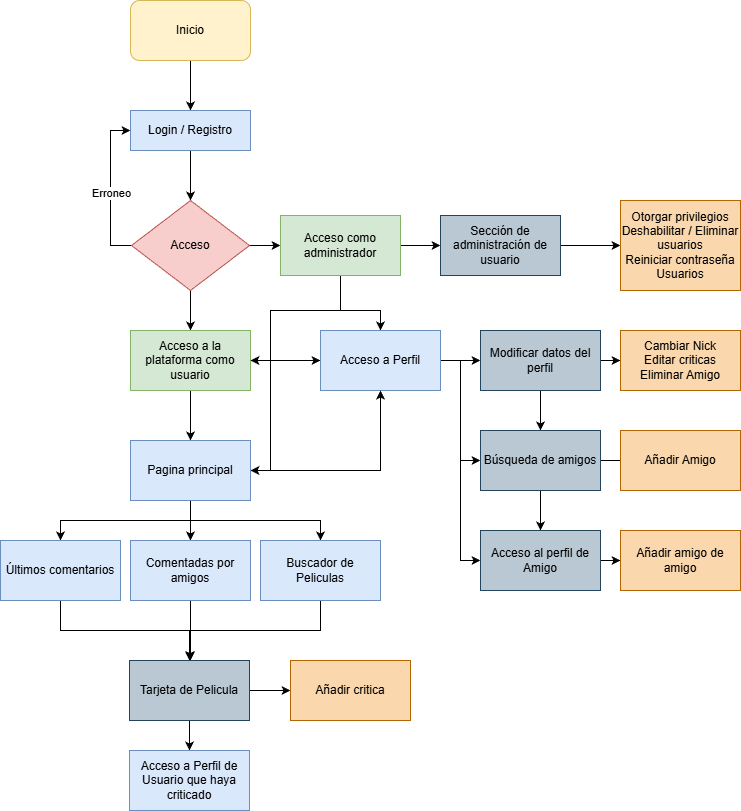

The diagram above was exported from draw.io. Its source (the exported page's mxGraphModel, read from the mxfile embedded in the PNG):
<mxGraphModel dx="1722" dy="919" grid="1" gridSize="10" guides="1" tooltips="1" connect="1" arrows="1" fold="1" page="1" pageScale="1" pageWidth="827" pageHeight="1169" math="0" shadow="0">
  <root>
    <mxCell id="0" />
    <mxCell id="1" parent="0" />
    <mxCell id="M7hs5UtgBCIzvt4ulj9e-3" edge="1" parent="1" source="M7hs5UtgBCIzvt4ulj9e-1" style="edgeStyle=orthogonalEdgeStyle;rounded=0;orthogonalLoop=1;jettySize=auto;html=1;exitX=0.5;exitY=1;exitDx=0;exitDy=0;entryX=0.5;entryY=0;entryDx=0;entryDy=0;" target="M7hs5UtgBCIzvt4ulj9e-2">
      <mxGeometry relative="1" as="geometry" />
    </mxCell>
    <mxCell id="M7hs5UtgBCIzvt4ulj9e-1" parent="1" style="rounded=1;whiteSpace=wrap;html=1;fillColor=#fff2cc;strokeColor=#d6b656;" value="Inicio" vertex="1">
      <mxGeometry height="60" width="120" x="140" y="170" as="geometry" />
    </mxCell>
    <mxCell id="M7hs5UtgBCIzvt4ulj9e-5" edge="1" parent="1" source="M7hs5UtgBCIzvt4ulj9e-2" style="edgeStyle=orthogonalEdgeStyle;rounded=0;orthogonalLoop=1;jettySize=auto;html=1;entryX=0.5;entryY=0;entryDx=0;entryDy=0;" target="M7hs5UtgBCIzvt4ulj9e-4">
      <mxGeometry relative="1" as="geometry" />
    </mxCell>
    <mxCell id="M7hs5UtgBCIzvt4ulj9e-2" parent="1" style="rounded=0;whiteSpace=wrap;html=1;fillColor=#dae8fc;strokeColor=#6c8ebf;" value="Login / Registro" vertex="1">
      <mxGeometry height="40" width="120" x="140" y="280" as="geometry" />
    </mxCell>
    <mxCell id="M7hs5UtgBCIzvt4ulj9e-6" edge="1" parent="1" source="M7hs5UtgBCIzvt4ulj9e-4" style="edgeStyle=orthogonalEdgeStyle;rounded=0;orthogonalLoop=1;jettySize=auto;html=1;exitX=0;exitY=0.5;exitDx=0;exitDy=0;entryX=0;entryY=0.5;entryDx=0;entryDy=0;" target="M7hs5UtgBCIzvt4ulj9e-2">
      <mxGeometry relative="1" as="geometry" />
    </mxCell>
    <mxCell id="M7hs5UtgBCIzvt4ulj9e-7" connectable="0" parent="M7hs5UtgBCIzvt4ulj9e-6" style="edgeLabel;html=1;align=center;verticalAlign=middle;resizable=0;points=[];" value="Erroneo" vertex="1">
      <mxGeometry relative="1" x="-0.0641" y="-1" as="geometry">
        <mxPoint as="offset" />
      </mxGeometry>
    </mxCell>
    <mxCell id="M7hs5UtgBCIzvt4ulj9e-9" edge="1" parent="1" source="M7hs5UtgBCIzvt4ulj9e-4" style="edgeStyle=orthogonalEdgeStyle;rounded=0;orthogonalLoop=1;jettySize=auto;html=1;" target="M7hs5UtgBCIzvt4ulj9e-8" value="">
      <mxGeometry relative="1" as="geometry" />
    </mxCell>
    <mxCell id="M7hs5UtgBCIzvt4ulj9e-11" edge="1" parent="1" source="M7hs5UtgBCIzvt4ulj9e-4" style="edgeStyle=orthogonalEdgeStyle;rounded=0;orthogonalLoop=1;jettySize=auto;html=1;" target="M7hs5UtgBCIzvt4ulj9e-10" value="">
      <mxGeometry relative="1" as="geometry" />
    </mxCell>
    <mxCell id="M7hs5UtgBCIzvt4ulj9e-4" parent="1" style="rhombus;whiteSpace=wrap;html=1;fillColor=#f8cecc;strokeColor=#b85450;" value="Acceso" vertex="1">
      <mxGeometry height="90" width="118" x="141" y="370" as="geometry" />
    </mxCell>
    <mxCell id="M7hs5UtgBCIzvt4ulj9e-13" edge="1" parent="1" source="M7hs5UtgBCIzvt4ulj9e-8" style="edgeStyle=orthogonalEdgeStyle;rounded=0;orthogonalLoop=1;jettySize=auto;html=1;" target="M7hs5UtgBCIzvt4ulj9e-12" value="">
      <mxGeometry relative="1" as="geometry" />
    </mxCell>
    <mxCell id="M7hs5UtgBCIzvt4ulj9e-31" edge="1" parent="1" source="M7hs5UtgBCIzvt4ulj9e-8" style="edgeStyle=orthogonalEdgeStyle;rounded=0;orthogonalLoop=1;jettySize=auto;html=1;" target="M7hs5UtgBCIzvt4ulj9e-30" value="">
      <mxGeometry relative="1" as="geometry" />
    </mxCell>
    <mxCell id="M7hs5UtgBCIzvt4ulj9e-8" parent="1" style="whiteSpace=wrap;html=1;fillColor=#d5e8d4;strokeColor=#82b366;" value="Acceso a la plataforma como usuario" vertex="1">
      <mxGeometry height="60" width="120" x="140" y="500" as="geometry" />
    </mxCell>
    <mxCell id="M7hs5UtgBCIzvt4ulj9e-14" edge="1" parent="1" source="M7hs5UtgBCIzvt4ulj9e-10" style="edgeStyle=orthogonalEdgeStyle;rounded=0;orthogonalLoop=1;jettySize=auto;html=1;entryX=0.5;entryY=0;entryDx=0;entryDy=0;" target="M7hs5UtgBCIzvt4ulj9e-12">
      <mxGeometry relative="1" as="geometry">
        <Array as="points">
          <mxPoint x="350" y="480" />
          <mxPoint x="390" y="480" />
        </Array>
      </mxGeometry>
    </mxCell>
    <mxCell id="M7hs5UtgBCIzvt4ulj9e-16" edge="1" parent="1" source="M7hs5UtgBCIzvt4ulj9e-10" style="edgeStyle=orthogonalEdgeStyle;rounded=0;orthogonalLoop=1;jettySize=auto;html=1;" target="M7hs5UtgBCIzvt4ulj9e-15" value="">
      <mxGeometry relative="1" as="geometry" />
    </mxCell>
    <mxCell id="M7hs5UtgBCIzvt4ulj9e-32" edge="1" parent="1" source="M7hs5UtgBCIzvt4ulj9e-10" style="edgeStyle=orthogonalEdgeStyle;rounded=0;orthogonalLoop=1;jettySize=auto;html=1;" target="M7hs5UtgBCIzvt4ulj9e-30">
      <mxGeometry relative="1" as="geometry">
        <Array as="points">
          <mxPoint x="350" y="480" />
          <mxPoint x="280" y="480" />
          <mxPoint x="280" y="640" />
        </Array>
      </mxGeometry>
    </mxCell>
    <mxCell id="M7hs5UtgBCIzvt4ulj9e-10" parent="1" style="whiteSpace=wrap;html=1;fillColor=#d5e8d4;strokeColor=#82b366;" value="Acceso como administrador" vertex="1">
      <mxGeometry height="60" width="120" x="290" y="385" as="geometry" />
    </mxCell>
    <mxCell id="M7hs5UtgBCIzvt4ulj9e-20" edge="1" parent="1" source="M7hs5UtgBCIzvt4ulj9e-12" style="edgeStyle=orthogonalEdgeStyle;rounded=0;orthogonalLoop=1;jettySize=auto;html=1;" target="M7hs5UtgBCIzvt4ulj9e-19" value="">
      <mxGeometry relative="1" as="geometry" />
    </mxCell>
    <mxCell id="M7hs5UtgBCIzvt4ulj9e-21" edge="1" parent="1" source="M7hs5UtgBCIzvt4ulj9e-12" style="edgeStyle=orthogonalEdgeStyle;rounded=0;orthogonalLoop=1;jettySize=auto;html=1;" target="M7hs5UtgBCIzvt4ulj9e-8">
      <mxGeometry relative="1" as="geometry" />
    </mxCell>
    <mxCell id="A4gBs01AWHM10zpyLM4T-1" edge="1" parent="1" source="M7hs5UtgBCIzvt4ulj9e-12" style="edgeStyle=orthogonalEdgeStyle;rounded=0;orthogonalLoop=1;jettySize=auto;html=1;entryX=0;entryY=0.5;entryDx=0;entryDy=0;" target="M7hs5UtgBCIzvt4ulj9e-24">
      <mxGeometry relative="1" as="geometry" />
    </mxCell>
    <mxCell id="A4gBs01AWHM10zpyLM4T-2" edge="1" parent="1" source="M7hs5UtgBCIzvt4ulj9e-12" style="edgeStyle=orthogonalEdgeStyle;rounded=0;orthogonalLoop=1;jettySize=auto;html=1;entryX=0;entryY=0.5;entryDx=0;entryDy=0;" target="M7hs5UtgBCIzvt4ulj9e-53">
      <mxGeometry relative="1" as="geometry" />
    </mxCell>
    <mxCell id="M7hs5UtgBCIzvt4ulj9e-12" parent="1" style="whiteSpace=wrap;html=1;fillColor=#dae8fc;strokeColor=#6c8ebf;" value="Acceso a Perfil" vertex="1">
      <mxGeometry height="60" width="120" x="330" y="500" as="geometry" />
    </mxCell>
    <mxCell id="M7hs5UtgBCIzvt4ulj9e-18" edge="1" parent="1" source="M7hs5UtgBCIzvt4ulj9e-15" style="edgeStyle=orthogonalEdgeStyle;rounded=0;orthogonalLoop=1;jettySize=auto;html=1;" target="M7hs5UtgBCIzvt4ulj9e-17" value="">
      <mxGeometry relative="1" as="geometry" />
    </mxCell>
    <mxCell id="M7hs5UtgBCIzvt4ulj9e-15" parent="1" style="whiteSpace=wrap;html=1;fillColor=#bac8d3;strokeColor=#23445d;" value="Sección de administración de usuario" vertex="1">
      <mxGeometry height="60" width="120" x="450" y="385" as="geometry" />
    </mxCell>
    <mxCell id="M7hs5UtgBCIzvt4ulj9e-17" parent="1" style="whiteSpace=wrap;html=1;fillColor=#fad7ac;strokeColor=#b46504;" value="Otorgar privilegios&lt;br&gt;Deshabilitar / Eliminar usuarios&lt;div&gt;Reiniciar contraseña Usuarios&lt;/div&gt;" vertex="1">
      <mxGeometry height="90" width="120" x="630" y="370" as="geometry" />
    </mxCell>
    <mxCell id="M7hs5UtgBCIzvt4ulj9e-23" edge="1" parent="1" source="M7hs5UtgBCIzvt4ulj9e-19" style="edgeStyle=orthogonalEdgeStyle;rounded=0;orthogonalLoop=1;jettySize=auto;html=1;" value="">
      <mxGeometry relative="1" as="geometry">
        <mxPoint x="670" y="530" as="targetPoint" />
      </mxGeometry>
    </mxCell>
    <mxCell id="M7hs5UtgBCIzvt4ulj9e-25" edge="1" parent="1" source="M7hs5UtgBCIzvt4ulj9e-19" style="edgeStyle=orthogonalEdgeStyle;rounded=0;orthogonalLoop=1;jettySize=auto;html=1;" target="M7hs5UtgBCIzvt4ulj9e-24" value="">
      <mxGeometry relative="1" as="geometry" />
    </mxCell>
    <mxCell id="M7hs5UtgBCIzvt4ulj9e-55" edge="1" parent="1" source="M7hs5UtgBCIzvt4ulj9e-19" style="edgeStyle=orthogonalEdgeStyle;rounded=0;orthogonalLoop=1;jettySize=auto;html=1;" target="M7hs5UtgBCIzvt4ulj9e-22">
      <mxGeometry relative="1" as="geometry" />
    </mxCell>
    <mxCell id="M7hs5UtgBCIzvt4ulj9e-19" parent="1" style="whiteSpace=wrap;html=1;fillColor=#bac8d3;strokeColor=#23445d;" value="Modificar datos del perfil" vertex="1">
      <mxGeometry height="60" width="120" x="490" y="500" as="geometry" />
    </mxCell>
    <mxCell id="M7hs5UtgBCIzvt4ulj9e-22" parent="1" style="whiteSpace=wrap;html=1;fillColor=#fad7ac;strokeColor=#b46504;" value="Cambiar Nick&lt;br&gt;Editar criticas&lt;br&gt;Eliminar Amigo" vertex="1">
      <mxGeometry height="60" width="120" x="630" y="500" as="geometry" />
    </mxCell>
    <mxCell id="M7hs5UtgBCIzvt4ulj9e-29" edge="1" parent="1" source="M7hs5UtgBCIzvt4ulj9e-24" style="edgeStyle=orthogonalEdgeStyle;rounded=0;orthogonalLoop=1;jettySize=auto;html=1;" value="">
      <mxGeometry relative="1" as="geometry">
        <mxPoint x="670" y="630" as="targetPoint" />
      </mxGeometry>
    </mxCell>
    <mxCell id="M7hs5UtgBCIzvt4ulj9e-54" edge="1" parent="1" source="M7hs5UtgBCIzvt4ulj9e-24" style="edgeStyle=orthogonalEdgeStyle;rounded=0;orthogonalLoop=1;jettySize=auto;html=1;" target="M7hs5UtgBCIzvt4ulj9e-53" value="">
      <mxGeometry relative="1" as="geometry" />
    </mxCell>
    <mxCell id="M7hs5UtgBCIzvt4ulj9e-24" parent="1" style="whiteSpace=wrap;html=1;fillColor=#bac8d3;strokeColor=#23445d;" value="Búsqueda de amigos" vertex="1">
      <mxGeometry height="60" width="120" x="490" y="600" as="geometry" />
    </mxCell>
    <mxCell id="M7hs5UtgBCIzvt4ulj9e-28" parent="1" style="whiteSpace=wrap;html=1;fillColor=#fad7ac;strokeColor=#b46504;" value="Añadir Amigo" vertex="1">
      <mxGeometry height="60" width="120" x="630" y="600" as="geometry" />
    </mxCell>
    <mxCell id="M7hs5UtgBCIzvt4ulj9e-34" edge="1" parent="1" source="M7hs5UtgBCIzvt4ulj9e-30" style="edgeStyle=orthogonalEdgeStyle;rounded=0;orthogonalLoop=1;jettySize=auto;html=1;" target="M7hs5UtgBCIzvt4ulj9e-33" value="">
      <mxGeometry relative="1" as="geometry" />
    </mxCell>
    <mxCell id="M7hs5UtgBCIzvt4ulj9e-39" edge="1" parent="1" source="M7hs5UtgBCIzvt4ulj9e-30" style="edgeStyle=orthogonalEdgeStyle;rounded=0;orthogonalLoop=1;jettySize=auto;html=1;entryX=0.5;entryY=0;entryDx=0;entryDy=0;" target="M7hs5UtgBCIzvt4ulj9e-35">
      <mxGeometry relative="1" as="geometry">
        <Array as="points">
          <mxPoint x="200" y="690" />
          <mxPoint x="70" y="690" />
        </Array>
      </mxGeometry>
    </mxCell>
    <mxCell id="M7hs5UtgBCIzvt4ulj9e-40" edge="1" parent="1" source="M7hs5UtgBCIzvt4ulj9e-30" style="edgeStyle=orthogonalEdgeStyle;rounded=0;orthogonalLoop=1;jettySize=auto;html=1;" target="M7hs5UtgBCIzvt4ulj9e-33" value="">
      <mxGeometry relative="1" as="geometry" />
    </mxCell>
    <mxCell id="M7hs5UtgBCIzvt4ulj9e-41" edge="1" parent="1" source="M7hs5UtgBCIzvt4ulj9e-30" style="edgeStyle=orthogonalEdgeStyle;rounded=0;orthogonalLoop=1;jettySize=auto;html=1;" target="M7hs5UtgBCIzvt4ulj9e-33" value="">
      <mxGeometry relative="1" as="geometry" />
    </mxCell>
    <mxCell id="M7hs5UtgBCIzvt4ulj9e-43" edge="1" parent="1" source="M7hs5UtgBCIzvt4ulj9e-30" style="edgeStyle=orthogonalEdgeStyle;rounded=0;orthogonalLoop=1;jettySize=auto;html=1;entryX=0.5;entryY=0;entryDx=0;entryDy=0;" target="M7hs5UtgBCIzvt4ulj9e-42">
      <mxGeometry relative="1" as="geometry">
        <Array as="points">
          <mxPoint x="200" y="690" />
          <mxPoint x="330" y="690" />
        </Array>
      </mxGeometry>
    </mxCell>
    <mxCell id="M7hs5UtgBCIzvt4ulj9e-48" edge="1" parent="1" source="M7hs5UtgBCIzvt4ulj9e-30" style="edgeStyle=orthogonalEdgeStyle;rounded=0;orthogonalLoop=1;jettySize=auto;html=1;entryX=0.5;entryY=1;entryDx=0;entryDy=0;" target="M7hs5UtgBCIzvt4ulj9e-12">
      <mxGeometry relative="1" as="geometry" />
    </mxCell>
    <mxCell id="M7hs5UtgBCIzvt4ulj9e-30" parent="1" style="whiteSpace=wrap;html=1;fillColor=#dae8fc;strokeColor=#6c8ebf;" value="Pagina principal" vertex="1">
      <mxGeometry height="60" width="120" x="140" y="610" as="geometry" />
    </mxCell>
    <mxCell id="M7hs5UtgBCIzvt4ulj9e-46" edge="1" parent="1" source="M7hs5UtgBCIzvt4ulj9e-33" style="edgeStyle=orthogonalEdgeStyle;rounded=0;orthogonalLoop=1;jettySize=auto;html=1;" target="M7hs5UtgBCIzvt4ulj9e-44">
      <mxGeometry relative="1" as="geometry" />
    </mxCell>
    <mxCell id="M7hs5UtgBCIzvt4ulj9e-33" parent="1" style="whiteSpace=wrap;html=1;fillColor=#dae8fc;strokeColor=#6c8ebf;" value="Comentadas por amigos" vertex="1">
      <mxGeometry height="60" width="120" x="140" y="710" as="geometry" />
    </mxCell>
    <mxCell id="M7hs5UtgBCIzvt4ulj9e-45" edge="1" parent="1" source="M7hs5UtgBCIzvt4ulj9e-35" style="edgeStyle=orthogonalEdgeStyle;rounded=0;orthogonalLoop=1;jettySize=auto;html=1;" target="M7hs5UtgBCIzvt4ulj9e-44" value="">
      <mxGeometry relative="1" as="geometry">
        <Array as="points">
          <mxPoint x="70" y="800" />
          <mxPoint x="200" y="800" />
        </Array>
      </mxGeometry>
    </mxCell>
    <mxCell id="M7hs5UtgBCIzvt4ulj9e-35" parent="1" style="whiteSpace=wrap;html=1;fillColor=#dae8fc;strokeColor=#6c8ebf;" value="Últimos comentarios" vertex="1">
      <mxGeometry height="60" width="120" x="10" y="710" as="geometry" />
    </mxCell>
    <mxCell id="M7hs5UtgBCIzvt4ulj9e-47" edge="1" parent="1" source="M7hs5UtgBCIzvt4ulj9e-42" style="edgeStyle=orthogonalEdgeStyle;rounded=0;orthogonalLoop=1;jettySize=auto;html=1;">
      <mxGeometry relative="1" as="geometry">
        <Array as="points">
          <mxPoint x="330" y="800" />
          <mxPoint x="200" y="800" />
        </Array>
        <mxPoint x="200" y="840" as="targetPoint" />
      </mxGeometry>
    </mxCell>
    <mxCell id="M7hs5UtgBCIzvt4ulj9e-42" parent="1" style="whiteSpace=wrap;html=1;fillColor=#dae8fc;strokeColor=#6c8ebf;" value="Buscador de Peliculas" vertex="1">
      <mxGeometry height="60" width="120" x="270" y="710" as="geometry" />
    </mxCell>
    <mxCell id="M7hs5UtgBCIzvt4ulj9e-50" edge="1" parent="1" source="M7hs5UtgBCIzvt4ulj9e-44" style="edgeStyle=orthogonalEdgeStyle;rounded=0;orthogonalLoop=1;jettySize=auto;html=1;" target="M7hs5UtgBCIzvt4ulj9e-49" value="">
      <mxGeometry relative="1" as="geometry" />
    </mxCell>
    <mxCell id="M7hs5UtgBCIzvt4ulj9e-52" edge="1" parent="1" source="M7hs5UtgBCIzvt4ulj9e-44" style="edgeStyle=orthogonalEdgeStyle;rounded=0;orthogonalLoop=1;jettySize=auto;html=1;" target="M7hs5UtgBCIzvt4ulj9e-51" value="">
      <mxGeometry relative="1" as="geometry" />
    </mxCell>
    <mxCell id="M7hs5UtgBCIzvt4ulj9e-44" parent="1" style="whiteSpace=wrap;html=1;fillColor=#bac8d3;strokeColor=#23445d;" value="Tarjeta de Pelicula" vertex="1">
      <mxGeometry height="60" width="120" x="139" y="830" as="geometry" />
    </mxCell>
    <mxCell id="M7hs5UtgBCIzvt4ulj9e-49" parent="1" style="whiteSpace=wrap;html=1;fillColor=#fad7ac;strokeColor=#b46504;" value="Añadir critica" vertex="1">
      <mxGeometry height="60" width="120" x="300" y="830" as="geometry" />
    </mxCell>
    <mxCell id="M7hs5UtgBCIzvt4ulj9e-51" parent="1" style="whiteSpace=wrap;html=1;fillColor=#dae8fc;strokeColor=#6c8ebf;" value="Acceso a Perfil de Usuario que haya criticado" vertex="1">
      <mxGeometry height="60" width="120" x="139" y="920" as="geometry" />
    </mxCell>
    <mxCell id="M7hs5UtgBCIzvt4ulj9e-57" edge="1" parent="1" source="M7hs5UtgBCIzvt4ulj9e-53" style="edgeStyle=orthogonalEdgeStyle;rounded=0;orthogonalLoop=1;jettySize=auto;html=1;" target="M7hs5UtgBCIzvt4ulj9e-56" value="">
      <mxGeometry relative="1" as="geometry" />
    </mxCell>
    <mxCell id="M7hs5UtgBCIzvt4ulj9e-53" parent="1" style="whiteSpace=wrap;html=1;fillColor=#bac8d3;strokeColor=#23445d;" value="Acceso al perfil de Amigo" vertex="1">
      <mxGeometry height="60" width="120" x="490" y="700" as="geometry" />
    </mxCell>
    <mxCell id="M7hs5UtgBCIzvt4ulj9e-56" parent="1" style="whiteSpace=wrap;html=1;fillColor=#fad7ac;strokeColor=#b46504;" value="Añadir amigo de amigo" vertex="1">
      <mxGeometry height="60" width="120" x="630" y="700" as="geometry" />
    </mxCell>
  </root>
</mxGraphModel>